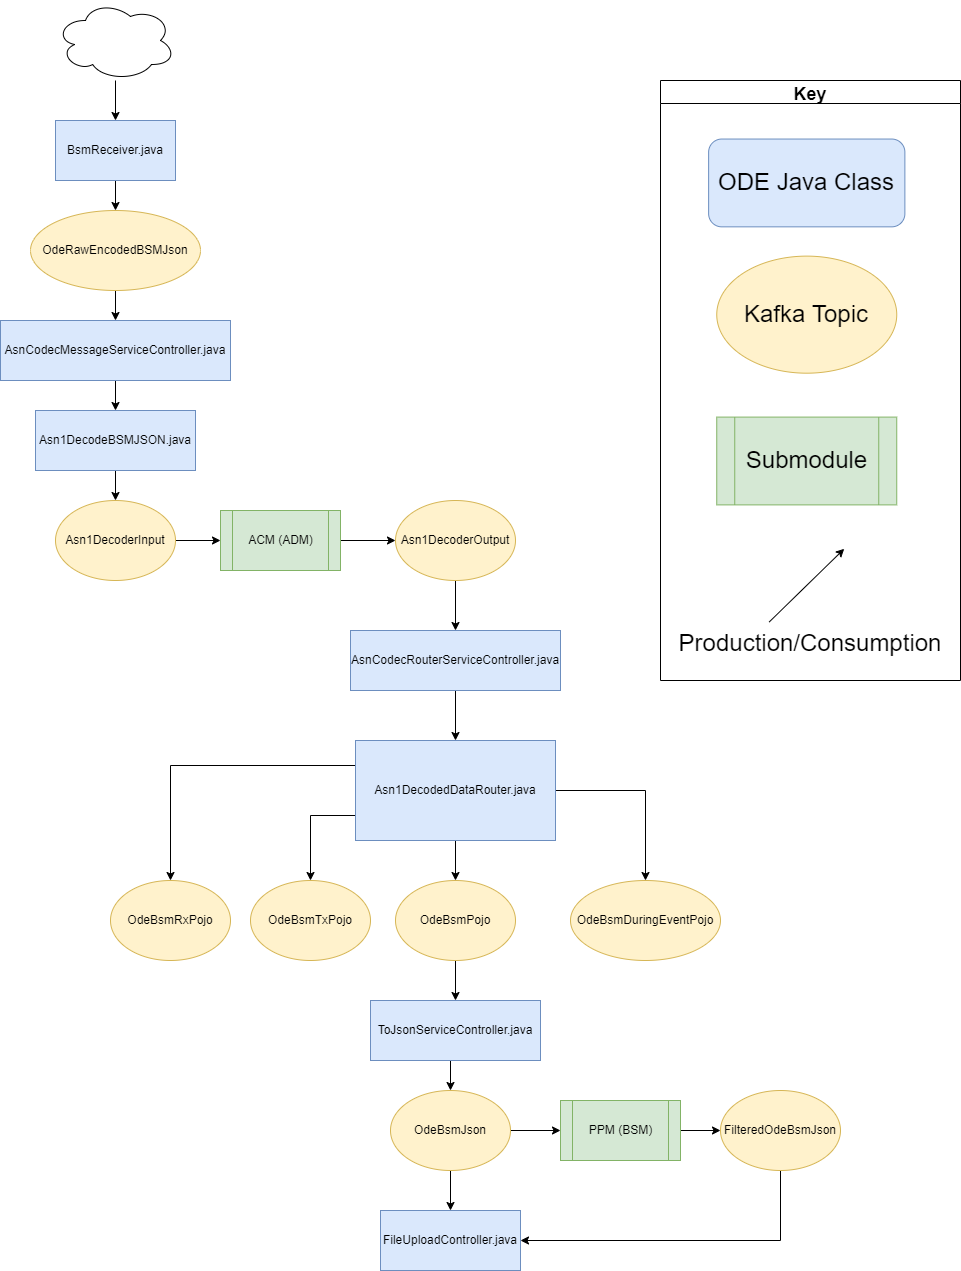

The diagram above was exported from draw.io. Its source (the exported page's mxGraphModel, read from the mxfile embedded in the PNG):
<mxGraphModel dx="2557" dy="1981" grid="1" gridSize="10" guides="1" tooltips="1" connect="1" arrows="1" fold="1" page="1" pageScale="1" pageWidth="827" pageHeight="1169" math="0" shadow="0">
  <root>
    <mxCell id="WIyWlLk6GJQsqaUBKTNV-0" />
    <mxCell id="WIyWlLk6GJQsqaUBKTNV-1" parent="WIyWlLk6GJQsqaUBKTNV-0" />
    <mxCell id="jXXAGItoZEFWX7bIlFFn-119" style="edgeStyle=orthogonalEdgeStyle;rounded=0;orthogonalLoop=1;jettySize=auto;html=1;labelBackgroundColor=none;fontSize=18;" parent="WIyWlLk6GJQsqaUBKTNV-1" source="8ujiRsxlkH-QBAE6qNTh-2" target="8ujiRsxlkH-QBAE6qNTh-22" edge="1">
      <mxGeometry relative="1" as="geometry" />
    </mxCell>
    <mxCell id="Ys6ZrjkEw98oZ9NDUKdI-1" style="edgeStyle=orthogonalEdgeStyle;rounded=0;orthogonalLoop=1;jettySize=auto;html=1;exitX=0;exitY=0.25;exitDx=0;exitDy=0;" parent="WIyWlLk6GJQsqaUBKTNV-1" source="8ujiRsxlkH-QBAE6qNTh-2" target="8ujiRsxlkH-QBAE6qNTh-20" edge="1">
      <mxGeometry relative="1" as="geometry" />
    </mxCell>
    <mxCell id="Ys6ZrjkEw98oZ9NDUKdI-2" style="edgeStyle=orthogonalEdgeStyle;rounded=0;orthogonalLoop=1;jettySize=auto;html=1;exitX=0;exitY=0.75;exitDx=0;exitDy=0;" parent="WIyWlLk6GJQsqaUBKTNV-1" source="8ujiRsxlkH-QBAE6qNTh-2" target="8ujiRsxlkH-QBAE6qNTh-21" edge="1">
      <mxGeometry relative="1" as="geometry" />
    </mxCell>
    <mxCell id="Ys6ZrjkEw98oZ9NDUKdI-4" style="edgeStyle=orthogonalEdgeStyle;rounded=0;orthogonalLoop=1;jettySize=auto;html=1;exitX=1;exitY=0.5;exitDx=0;exitDy=0;" parent="WIyWlLk6GJQsqaUBKTNV-1" source="8ujiRsxlkH-QBAE6qNTh-2" target="8ujiRsxlkH-QBAE6qNTh-18" edge="1">
      <mxGeometry relative="1" as="geometry" />
    </mxCell>
    <mxCell id="8ujiRsxlkH-QBAE6qNTh-2" value="Asn1DecodedDataRouter.java" style="rounded=0;whiteSpace=wrap;html=1;fillColor=#dae8fc;strokeColor=#6c8ebf;" parent="WIyWlLk6GJQsqaUBKTNV-1" vertex="1">
      <mxGeometry x="-245" y="-200" width="200" height="100" as="geometry" />
    </mxCell>
    <mxCell id="8ujiRsxlkH-QBAE6qNTh-18" value="OdeBsmDuringEventPojo" style="ellipse;whiteSpace=wrap;html=1;fillColor=#fff2cc;strokeColor=#d6b656;" parent="WIyWlLk6GJQsqaUBKTNV-1" vertex="1">
      <mxGeometry x="-30" y="-60" width="150" height="80" as="geometry" />
    </mxCell>
    <mxCell id="8ujiRsxlkH-QBAE6qNTh-20" value="OdeBsmRxPojo" style="ellipse;whiteSpace=wrap;html=1;fillColor=#fff2cc;strokeColor=#d6b656;" parent="WIyWlLk6GJQsqaUBKTNV-1" vertex="1">
      <mxGeometry x="-490" y="-60" width="120" height="80" as="geometry" />
    </mxCell>
    <mxCell id="gxxZRGfVhdAJ79STQYsQ-39" style="edgeStyle=orthogonalEdgeStyle;rounded=0;orthogonalLoop=1;jettySize=auto;html=1;entryX=0.5;entryY=0;entryDx=0;entryDy=0;" parent="WIyWlLk6GJQsqaUBKTNV-1" source="8ujiRsxlkH-QBAE6qNTh-22" target="gxxZRGfVhdAJ79STQYsQ-35" edge="1">
      <mxGeometry relative="1" as="geometry" />
    </mxCell>
    <mxCell id="8ujiRsxlkH-QBAE6qNTh-22" value="OdeBsmPojo" style="ellipse;whiteSpace=wrap;html=1;fillColor=#fff2cc;strokeColor=#d6b656;" parent="WIyWlLk6GJQsqaUBKTNV-1" vertex="1">
      <mxGeometry x="-205" y="-60" width="120" height="80" as="geometry" />
    </mxCell>
    <mxCell id="gxxZRGfVhdAJ79STQYsQ-4" style="edgeStyle=orthogonalEdgeStyle;rounded=0;orthogonalLoop=1;jettySize=auto;html=1;entryX=0.5;entryY=0;entryDx=0;entryDy=0;" parent="WIyWlLk6GJQsqaUBKTNV-1" source="gxxZRGfVhdAJ79STQYsQ-1" target="gxxZRGfVhdAJ79STQYsQ-3" edge="1">
      <mxGeometry relative="1" as="geometry" />
    </mxCell>
    <mxCell id="gxxZRGfVhdAJ79STQYsQ-1" value="BsmReceiver.java" style="rounded=0;whiteSpace=wrap;html=1;fillColor=#dae8fc;strokeColor=#6c8ebf;" parent="WIyWlLk6GJQsqaUBKTNV-1" vertex="1">
      <mxGeometry x="-545" y="-820" width="120" height="60" as="geometry" />
    </mxCell>
    <mxCell id="gxxZRGfVhdAJ79STQYsQ-10" style="edgeStyle=orthogonalEdgeStyle;rounded=0;orthogonalLoop=1;jettySize=auto;html=1;entryX=0.5;entryY=0;entryDx=0;entryDy=0;" parent="WIyWlLk6GJQsqaUBKTNV-1" source="gxxZRGfVhdAJ79STQYsQ-3" target="gxxZRGfVhdAJ79STQYsQ-9" edge="1">
      <mxGeometry relative="1" as="geometry" />
    </mxCell>
    <mxCell id="gxxZRGfVhdAJ79STQYsQ-3" value="OdeRawEncodedBSMJson" style="ellipse;whiteSpace=wrap;html=1;fillColor=#fff2cc;strokeColor=#d6b656;" parent="WIyWlLk6GJQsqaUBKTNV-1" vertex="1">
      <mxGeometry x="-570" y="-730" width="170" height="80" as="geometry" />
    </mxCell>
    <mxCell id="gxxZRGfVhdAJ79STQYsQ-20" style="edgeStyle=orthogonalEdgeStyle;rounded=0;orthogonalLoop=1;jettySize=auto;html=1;entryX=0;entryY=0.5;entryDx=0;entryDy=0;" parent="WIyWlLk6GJQsqaUBKTNV-1" source="gxxZRGfVhdAJ79STQYsQ-5" target="gxxZRGfVhdAJ79STQYsQ-19" edge="1">
      <mxGeometry relative="1" as="geometry" />
    </mxCell>
    <mxCell id="gxxZRGfVhdAJ79STQYsQ-5" value="ACM (ADM)" style="shape=process;whiteSpace=wrap;html=1;backgroundOutline=1;fillColor=#d5e8d4;strokeColor=#82b366;" parent="WIyWlLk6GJQsqaUBKTNV-1" vertex="1">
      <mxGeometry x="-380" y="-430" width="120" height="60" as="geometry" />
    </mxCell>
    <mxCell id="jXXAGItoZEFWX7bIlFFn-2" style="edgeStyle=orthogonalEdgeStyle;rounded=0;orthogonalLoop=1;jettySize=auto;html=1;entryX=0.5;entryY=0;entryDx=0;entryDy=0;exitX=0.5;exitY=1;exitDx=0;exitDy=0;" parent="WIyWlLk6GJQsqaUBKTNV-1" source="gxxZRGfVhdAJ79STQYsQ-9" target="gxxZRGfVhdAJ79STQYsQ-11" edge="1">
      <mxGeometry relative="1" as="geometry" />
    </mxCell>
    <mxCell id="gxxZRGfVhdAJ79STQYsQ-9" value="AsnCodecMessageServiceController.java" style="rounded=0;whiteSpace=wrap;html=1;fillColor=#dae8fc;strokeColor=#6c8ebf;" parent="WIyWlLk6GJQsqaUBKTNV-1" vertex="1">
      <mxGeometry x="-600" y="-620" width="230" height="60" as="geometry" />
    </mxCell>
    <mxCell id="jXXAGItoZEFWX7bIlFFn-117" style="edgeStyle=orthogonalEdgeStyle;rounded=0;orthogonalLoop=1;jettySize=auto;html=1;labelBackgroundColor=none;fontSize=18;" parent="WIyWlLk6GJQsqaUBKTNV-1" source="gxxZRGfVhdAJ79STQYsQ-11" target="gxxZRGfVhdAJ79STQYsQ-13" edge="1">
      <mxGeometry relative="1" as="geometry" />
    </mxCell>
    <mxCell id="gxxZRGfVhdAJ79STQYsQ-11" value="Asn1DecodeBSMJSON.java" style="rounded=0;whiteSpace=wrap;html=1;fillColor=#dae8fc;strokeColor=#6c8ebf;" parent="WIyWlLk6GJQsqaUBKTNV-1" vertex="1">
      <mxGeometry x="-565" y="-530" width="160" height="60" as="geometry" />
    </mxCell>
    <mxCell id="gxxZRGfVhdAJ79STQYsQ-18" style="edgeStyle=orthogonalEdgeStyle;rounded=0;orthogonalLoop=1;jettySize=auto;html=1;entryX=0;entryY=0.5;entryDx=0;entryDy=0;" parent="WIyWlLk6GJQsqaUBKTNV-1" source="gxxZRGfVhdAJ79STQYsQ-13" target="gxxZRGfVhdAJ79STQYsQ-5" edge="1">
      <mxGeometry relative="1" as="geometry" />
    </mxCell>
    <mxCell id="gxxZRGfVhdAJ79STQYsQ-13" value="Asn1DecoderInput" style="ellipse;whiteSpace=wrap;html=1;fillColor=#fff2cc;strokeColor=#d6b656;" parent="WIyWlLk6GJQsqaUBKTNV-1" vertex="1">
      <mxGeometry x="-545" y="-440" width="120" height="80" as="geometry" />
    </mxCell>
    <mxCell id="gxxZRGfVhdAJ79STQYsQ-116" style="edgeStyle=orthogonalEdgeStyle;rounded=0;orthogonalLoop=1;jettySize=auto;html=1;" parent="WIyWlLk6GJQsqaUBKTNV-1" source="gxxZRGfVhdAJ79STQYsQ-19" target="gxxZRGfVhdAJ79STQYsQ-105" edge="1">
      <mxGeometry relative="1" as="geometry" />
    </mxCell>
    <mxCell id="gxxZRGfVhdAJ79STQYsQ-19" value="Asn1DecoderOutput" style="ellipse;whiteSpace=wrap;html=1;fillColor=#fff2cc;strokeColor=#d6b656;" parent="WIyWlLk6GJQsqaUBKTNV-1" vertex="1">
      <mxGeometry x="-205" y="-440" width="120" height="80" as="geometry" />
    </mxCell>
    <mxCell id="gxxZRGfVhdAJ79STQYsQ-42" style="edgeStyle=orthogonalEdgeStyle;rounded=0;orthogonalLoop=1;jettySize=auto;html=1;entryX=0.5;entryY=0;entryDx=0;entryDy=0;exitX=0.5;exitY=1;exitDx=0;exitDy=0;" parent="WIyWlLk6GJQsqaUBKTNV-1" source="gxxZRGfVhdAJ79STQYsQ-35" target="gxxZRGfVhdAJ79STQYsQ-41" edge="1">
      <mxGeometry relative="1" as="geometry" />
    </mxCell>
    <mxCell id="gxxZRGfVhdAJ79STQYsQ-35" value="ToJsonServiceController.java" style="rounded=0;whiteSpace=wrap;html=1;fillColor=#dae8fc;strokeColor=#6c8ebf;" parent="WIyWlLk6GJQsqaUBKTNV-1" vertex="1">
      <mxGeometry x="-230" y="60" width="170" height="60" as="geometry" />
    </mxCell>
    <mxCell id="gxxZRGfVhdAJ79STQYsQ-45" style="edgeStyle=orthogonalEdgeStyle;rounded=0;orthogonalLoop=1;jettySize=auto;html=1;" parent="WIyWlLk6GJQsqaUBKTNV-1" source="gxxZRGfVhdAJ79STQYsQ-41" target="gxxZRGfVhdAJ79STQYsQ-44" edge="1">
      <mxGeometry relative="1" as="geometry" />
    </mxCell>
    <mxCell id="jXXAGItoZEFWX7bIlFFn-8" style="edgeStyle=orthogonalEdgeStyle;rounded=0;orthogonalLoop=1;jettySize=auto;html=1;entryX=0.5;entryY=0;entryDx=0;entryDy=0;" parent="WIyWlLk6GJQsqaUBKTNV-1" source="gxxZRGfVhdAJ79STQYsQ-41" target="gxxZRGfVhdAJ79STQYsQ-49" edge="1">
      <mxGeometry relative="1" as="geometry" />
    </mxCell>
    <mxCell id="gxxZRGfVhdAJ79STQYsQ-41" value="OdeBsmJson" style="ellipse;whiteSpace=wrap;html=1;fillColor=#fff2cc;strokeColor=#d6b656;" parent="WIyWlLk6GJQsqaUBKTNV-1" vertex="1">
      <mxGeometry x="-210" y="150" width="120" height="80" as="geometry" />
    </mxCell>
    <mxCell id="gxxZRGfVhdAJ79STQYsQ-47" style="edgeStyle=orthogonalEdgeStyle;rounded=0;orthogonalLoop=1;jettySize=auto;html=1;entryX=0;entryY=0.5;entryDx=0;entryDy=0;" parent="WIyWlLk6GJQsqaUBKTNV-1" source="gxxZRGfVhdAJ79STQYsQ-44" target="gxxZRGfVhdAJ79STQYsQ-46" edge="1">
      <mxGeometry relative="1" as="geometry">
        <mxPoint x="150" y="190" as="targetPoint" />
      </mxGeometry>
    </mxCell>
    <mxCell id="gxxZRGfVhdAJ79STQYsQ-44" value="PPM (BSM)" style="shape=process;whiteSpace=wrap;html=1;backgroundOutline=1;fillColor=#d5e8d4;strokeColor=#82b366;" parent="WIyWlLk6GJQsqaUBKTNV-1" vertex="1">
      <mxGeometry x="-40" y="160" width="120" height="60" as="geometry" />
    </mxCell>
    <mxCell id="jXXAGItoZEFWX7bIlFFn-12" style="edgeStyle=orthogonalEdgeStyle;rounded=0;orthogonalLoop=1;jettySize=auto;html=1;entryX=1;entryY=0.5;entryDx=0;entryDy=0;exitX=0.5;exitY=1;exitDx=0;exitDy=0;" parent="WIyWlLk6GJQsqaUBKTNV-1" source="gxxZRGfVhdAJ79STQYsQ-46" target="gxxZRGfVhdAJ79STQYsQ-49" edge="1">
      <mxGeometry relative="1" as="geometry">
        <mxPoint x="210" y="230" as="sourcePoint" />
      </mxGeometry>
    </mxCell>
    <mxCell id="gxxZRGfVhdAJ79STQYsQ-46" value="FilteredOdeBsmJson" style="ellipse;whiteSpace=wrap;html=1;fillColor=#fff2cc;strokeColor=#d6b656;" parent="WIyWlLk6GJQsqaUBKTNV-1" vertex="1">
      <mxGeometry x="120" y="150" width="120" height="80" as="geometry" />
    </mxCell>
    <mxCell id="gxxZRGfVhdAJ79STQYsQ-49" value="FileUploadController.java" style="rounded=0;whiteSpace=wrap;html=1;fillColor=#dae8fc;strokeColor=#6c8ebf;" parent="WIyWlLk6GJQsqaUBKTNV-1" vertex="1">
      <mxGeometry x="-220" y="270" width="140" height="60" as="geometry" />
    </mxCell>
    <mxCell id="8ujiRsxlkH-QBAE6qNTh-21" value="OdeBsmTxPojo" style="ellipse;whiteSpace=wrap;html=1;fillColor=#fff2cc;strokeColor=#d6b656;" parent="WIyWlLk6GJQsqaUBKTNV-1" vertex="1">
      <mxGeometry x="-350" y="-60" width="120" height="80" as="geometry" />
    </mxCell>
    <mxCell id="gxxZRGfVhdAJ79STQYsQ-108" style="edgeStyle=orthogonalEdgeStyle;rounded=0;orthogonalLoop=1;jettySize=auto;html=1;entryX=0.5;entryY=0;entryDx=0;entryDy=0;exitX=0.5;exitY=1;exitDx=0;exitDy=0;" parent="WIyWlLk6GJQsqaUBKTNV-1" source="gxxZRGfVhdAJ79STQYsQ-105" target="8ujiRsxlkH-QBAE6qNTh-2" edge="1">
      <mxGeometry relative="1" as="geometry" />
    </mxCell>
    <mxCell id="gxxZRGfVhdAJ79STQYsQ-105" value="AsnCodecRouterServiceController.java" style="rounded=0;whiteSpace=wrap;html=1;fillColor=#dae8fc;strokeColor=#6c8ebf;" parent="WIyWlLk6GJQsqaUBKTNV-1" vertex="1">
      <mxGeometry x="-250" y="-310" width="210" height="60" as="geometry" />
    </mxCell>
    <mxCell id="jXXAGItoZEFWX7bIlFFn-113" value="" style="group" parent="WIyWlLk6GJQsqaUBKTNV-1" vertex="1" connectable="0">
      <mxGeometry x="60" y="-860" width="300" height="600" as="geometry" />
    </mxCell>
    <mxCell id="jXXAGItoZEFWX7bIlFFn-104" value="&lt;font style=&quot;font-size: 24px&quot;&gt;Submodule&lt;/font&gt;" style="shape=process;whiteSpace=wrap;html=1;backgroundOutline=1;fillColor=#d5e8d4;strokeColor=#82b366;labelBackgroundColor=none;" parent="jXXAGItoZEFWX7bIlFFn-113" vertex="1">
      <mxGeometry x="56.25" y="336.5853658536585" width="180" height="87.80487804878048" as="geometry" />
    </mxCell>
    <mxCell id="jXXAGItoZEFWX7bIlFFn-109" value="Key" style="swimlane;labelBackgroundColor=none;fontSize=18;" parent="jXXAGItoZEFWX7bIlFFn-113" vertex="1">
      <mxGeometry width="299.99999999999994" height="600" as="geometry" />
    </mxCell>
    <mxCell id="jXXAGItoZEFWX7bIlFFn-111" value="&lt;font style=&quot;font-size: 24px&quot;&gt;Production/Consumption&lt;/font&gt;" style="text;html=1;strokeColor=none;fillColor=none;align=center;verticalAlign=middle;whiteSpace=wrap;rounded=0;labelBackgroundColor=none;" parent="jXXAGItoZEFWX7bIlFFn-109" vertex="1">
      <mxGeometry x="105" y="541.4634146341463" width="90" height="43.90243902439024" as="geometry" />
    </mxCell>
    <mxCell id="jXXAGItoZEFWX7bIlFFn-112" value="" style="endArrow=classic;html=1;rounded=0;labelBackgroundColor=none;" parent="jXXAGItoZEFWX7bIlFFn-109" edge="1">
      <mxGeometry width="50" height="50" relative="1" as="geometry">
        <mxPoint x="108.75" y="541.4634146341463" as="sourcePoint" />
        <mxPoint x="183.74999999999997" y="468.29268292682923" as="targetPoint" />
      </mxGeometry>
    </mxCell>
    <mxCell id="jXXAGItoZEFWX7bIlFFn-103" value="&lt;font style=&quot;font-size: 24px&quot;&gt;Kafka Topic&lt;/font&gt;" style="ellipse;whiteSpace=wrap;html=1;fillColor=#fff2cc;strokeColor=#d6b656;labelBackgroundColor=none;" parent="jXXAGItoZEFWX7bIlFFn-109" vertex="1">
      <mxGeometry x="56.25" y="175.60975609756096" width="180" height="117.07317073170731" as="geometry" />
    </mxCell>
    <mxCell id="jXXAGItoZEFWX7bIlFFn-102" value="&lt;font style=&quot;font-size: 24px&quot;&gt;ODE Java Class&lt;/font&gt;" style="rounded=1;whiteSpace=wrap;html=1;fillColor=#dae8fc;strokeColor=#6c8ebf;labelBackgroundColor=none;" parent="jXXAGItoZEFWX7bIlFFn-109" vertex="1">
      <mxGeometry x="48.13" y="58.54" width="196.25" height="87.8" as="geometry" />
    </mxCell>
    <mxCell id="jXXAGItoZEFWX7bIlFFn-125" style="edgeStyle=orthogonalEdgeStyle;rounded=0;orthogonalLoop=1;jettySize=auto;html=1;labelBackgroundColor=none;fontSize=18;" parent="WIyWlLk6GJQsqaUBKTNV-1" source="jXXAGItoZEFWX7bIlFFn-124" target="gxxZRGfVhdAJ79STQYsQ-1" edge="1">
      <mxGeometry relative="1" as="geometry" />
    </mxCell>
    <mxCell id="jXXAGItoZEFWX7bIlFFn-124" value="" style="ellipse;shape=cloud;whiteSpace=wrap;html=1;labelBackgroundColor=none;fontSize=18;" parent="WIyWlLk6GJQsqaUBKTNV-1" vertex="1">
      <mxGeometry x="-545" y="-940" width="120" height="80" as="geometry" />
    </mxCell>
  </root>
</mxGraphModel>